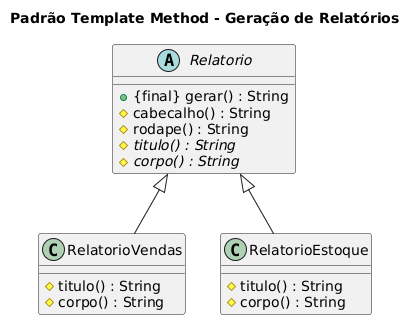

The diagram above was rendered by PlantUML. Its source (embedded in the PNG):
@startuml
title Padrão Template Method - Geração de Relatórios

abstract class Relatorio {
    + {final} gerar() : String
    # cabecalho() : String
    # rodape() : String
    # {abstract} titulo() : String
    # {abstract} corpo() : String
}

class RelatorioVendas {
    # titulo() : String
    # corpo() : String
}

class RelatorioEstoque {
    # titulo() : String
    # corpo() : String
}

Relatorio <|-- RelatorioVendas
Relatorio <|-- RelatorioEstoque
@enduml